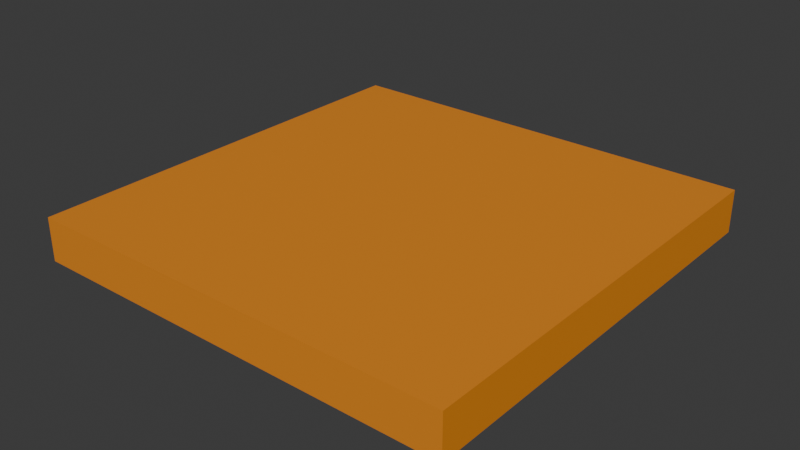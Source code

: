 # Source: jumpplate.blend  (saved by Blender 4.5.90; exported with 4.5.12 LTS)
import bpy
from mathutils import Matrix  # noqa: F401  (used for matrix-valued properties, if any)

bpy.ops.wm.read_factory_settings(use_empty=True)
scene = bpy.context.scene
scene.name = 'Scene'

# ---- collections
col_collection = bpy.data.collections.new('Collection'); scene.collection.children.link(col_collection)

# ---- materials (node trees are filled in below, after node groups)
mat_centermaterial_001 = bpy.data.materials.new('CenterMaterial.001')
mat_centermaterial_001.alpha_threshold = 0.0
mat_centermaterial_001.roughness = 0.5
mat_centermaterial_001.line_color = (0.0, 0.0, 0.0, 1.0)

# ---- material node trees
mat_centermaterial_001.use_nodes = True; mat_centermaterial_001.node_tree.nodes.clear()
_N = mat_centermaterial_001.node_tree.nodes; _L = mat_centermaterial_001.node_tree.links
n0 = _N.new('ShaderNodeOutputMaterial'); n0.name = 'Material Output'; n0.location = (200, 100)
n1 = _N.new('ShaderNodeBsdfPrincipled'); n1.name = 'Principled BSDF'; n1.location = (-200, 100)
n1.inputs[0].default_value = (0.7991, 0.2623, 0.016, 1.0)
n1.inputs[3].default_value = 1.45
_L.new(n1.outputs[0], n0.inputs[0])
n0.is_active_output = True

# ---- world
world_world = bpy.data.worlds.new('World'); scene.world = world_world
world_world.use_nodes = True; world_world.node_tree.nodes.clear()
_N = world_world.node_tree.nodes; _L = world_world.node_tree.links
n0 = _N.new('ShaderNodeOutputWorld'); n0.name = 'World Output'; n0.location = (200, 100)
n1 = _N.new('ShaderNodeBackground'); n1.name = 'Background'; n1.location = (-200, 100)
n1.inputs[0].default_value = (0.05088, 0.05088, 0.05088, 1.0)
_L.new(n1.outputs[0], n0.inputs[0])
n0.is_active_output = True
world_world.color = (0.05088, 0.05088, 0.05088)
world_world.sun_shadow_jitter_overblur = 0.0

# ---- meshes
me_cube_001 = bpy.data.meshes.new('Cube.001')
me_cube_001.from_pydata([(1.0, 1.0, 0.1), (1.0, 1.0, -0.1), (1.0, -1.0, 0.1), (1.0, -1.0, -0.1), (-1.0, 1.0, 0.1), (-1.0, 1.0, -0.1), (-1.0, -1.0, 0.1), (-1.0, -1.0, -0.1)], [], [(0, 4, 6, 2), (3, 2, 6, 7), (7, 6, 4, 5), (5, 1, 3, 7), (1, 0, 2, 3), (5, 4, 0, 1)])
_uv = me_cube_001.uv_layers.new(name='UVMap')
_uv.uv.foreach_set('vector', [0.625, 0.5, 0.875, 0.5, 0.875, 0.75, 0.625, 0.75, 0.375, 0.75, 0.625, 0.75, 0.625, 1.0, 0.375, 1.0, 0.375, 0.0, 0.625, 0.0, 0.625, 0.25, 0.375, 0.25, 0.125, 0.5, 0.375, 0.5, 0.375, 0.75, 0.125, 0.75, 0.375, 0.5, 0.625, 0.5, 0.625, 0.75, 0.375, 0.75, 0.375, 0.25, 0.625, 0.25, 0.625, 0.5, 0.375, 0.5])
me_cube_001.materials.append(mat_centermaterial_001)
me_cube_001.use_mirror_vertex_groups = False
me_cube_001.update()

# ---- objects
ob_cube_001 = bpy.data.objects.new('Cube.001', me_cube_001)

# ---- transforms, parenting, visibility, modifiers, constraints
ob_cube_001.location = (0.0, 0.0, 0.0)
ob_cube_001.lock_rotations_4d = False
ob_cube_001.empty_display_type = 'ARROWS'
ob_cube_001.lineart.crease_threshold = 0.0

# ---- collection membership
col_collection.objects.link(ob_cube_001)

# ---- scene / render settings (as saved in the file)
scene.frame_start = 1; scene.frame_end = 250; scene.frame_set(1)
scene.render.engine = 'BLENDER_EEVEE_NEXT'
bpy.context.view_layer.update()

# ---- added for rendering (the .blend has no active camera and no usable light): camera, sun
cam_auto = bpy.data.cameras.new('AutoCamera')
cam_auto.lens = 50.0
cam_auto.sensor_width = 36.0
cam_auto.clip_end = 1000.0
ob_auto_camera = bpy.data.objects.new('AutoCamera', cam_auto)
scene.collection.objects.link(ob_auto_camera)
ob_auto_camera.location = (2.62346, -3.14816, 2.09877)
ob_auto_camera.rotation_euler = (1.09748, -7.21219e-08, 0.694738)
scene.camera = ob_auto_camera
light_auto_sun = bpy.data.lights.new('AutoSun', 'SUN')
light_auto_sun.energy = 3.0
light_auto_sun.angle = 0.0523599
ob_auto_sun = bpy.data.objects.new('AutoSun', light_auto_sun)
scene.collection.objects.link(ob_auto_sun)
ob_auto_sun.rotation_euler = (0.872665, 0.174533, 0.523599)
bpy.context.view_layer.update()
